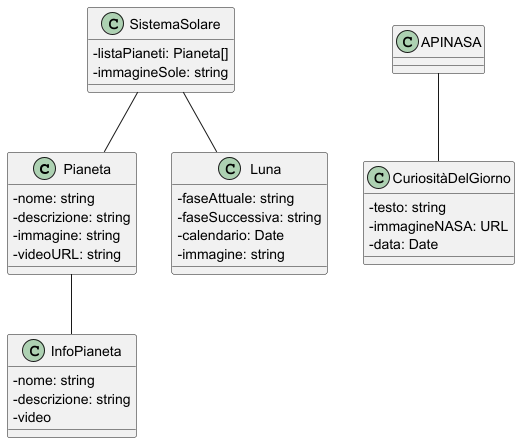

The diagram above was rendered by PlantUML. Its source (embedded in the PNG):
@startuml
skinparam classAttributeIconSize 0
class Pianeta {
 -nome: string
 -descrizione: string
 -immagine: string
 -videoURL: string
 }
class InfoPianeta{
 -nome: string
 -descrizione: string
 -video
}
class SistemaSolare{
 -listaPianeti: Pianeta[]
 -immagineSole: string
}
class Luna{
 -faseAttuale: string
 -faseSuccessiva: string
 -calendario: Date
 -immagine: string
 }
class CuriositàDelGiorno {
 -testo: string
 -immagineNASA: URL
 -data: Date
}
class APINASA{
}
Pianeta -- InfoPianeta
SistemaSolare --  Pianeta
SistemaSolare-- Luna
APINASA--CuriositàDelGiorno
@enduml